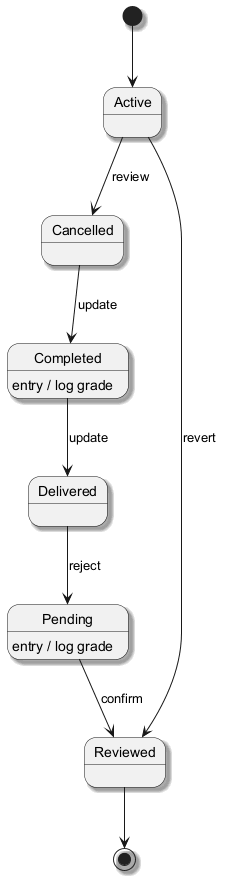

The diagram above was rendered by PlantUML. Its source (embedded in the PNG):
@startuml
skinparam backgroundColor #FFFFFF
skinparam classBackgroundColor #E8F4FA
skinparam classBorderColor #2C7DA0
skinparam shadowing true
[*] --> Active
Active --> Cancelled : review
Cancelled --> Completed : update
Completed --> Delivered : update
Completed : entry / log grade
Delivered --> Pending : reject
Pending --> Reviewed : confirm
Pending : entry / log grade
Active --> Reviewed : revert
Reviewed --> [*]
@enduml